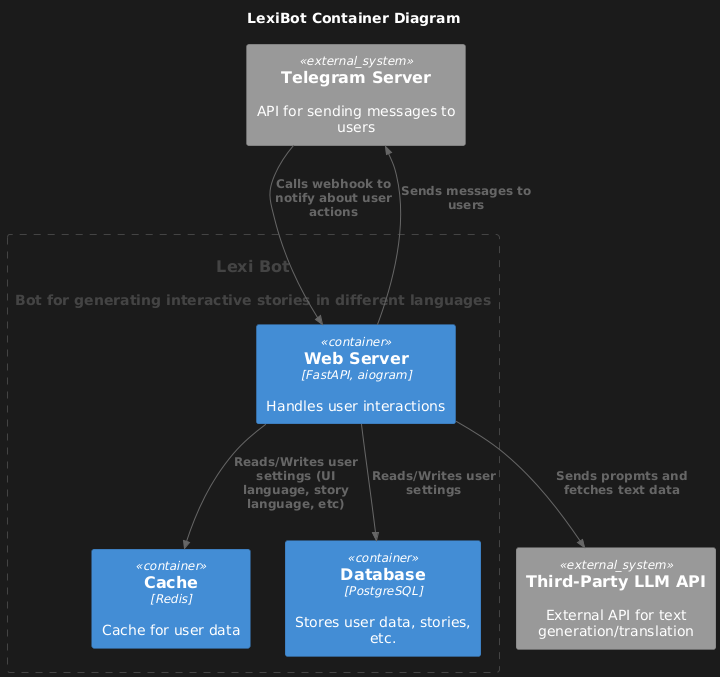

The diagram above was rendered by PlantUML. Its source (embedded in the PNG):
@startuml
!includeurl https://raw.githubusercontent.com/plantuml-stdlib/C4-PlantUML/master/C4_Container.puml

title LexiBot Container Diagram

top to bottom direction

System_Ext(telegram_server, "Telegram Server", "API for sending messages to users")
System(LexiBot, "Lexi Bot", "Bot for generating interactive stories in different languages")

Container_Boundary(LexiBot, "Lexi Bot") {
  Container(WebServer, "Web Server", "FastAPI, aiogram", "Handles user interactions")
  Container(Cache, "Cache", "Redis", "Cache for user data")
  Container(Database, "Database", "PostgreSQL", "Stores user data, stories, etc.")
}

System_Ext(llm_api, "Third-Party LLM API", "External API for text generation/translation")

Rel(telegram_server, WebServer, "Calls webhook to notify about user actions")
Rel(WebServer, telegram_server, "Sends messages to users")
Rel(WebServer, Cache, "Reads/Writes user settings (UI language, story language, etc)")
Rel(WebServer, Database, "Reads/Writes user settings")
Rel(WebServer, llm_api, "Sends propmts and fetches text data")
@enduml